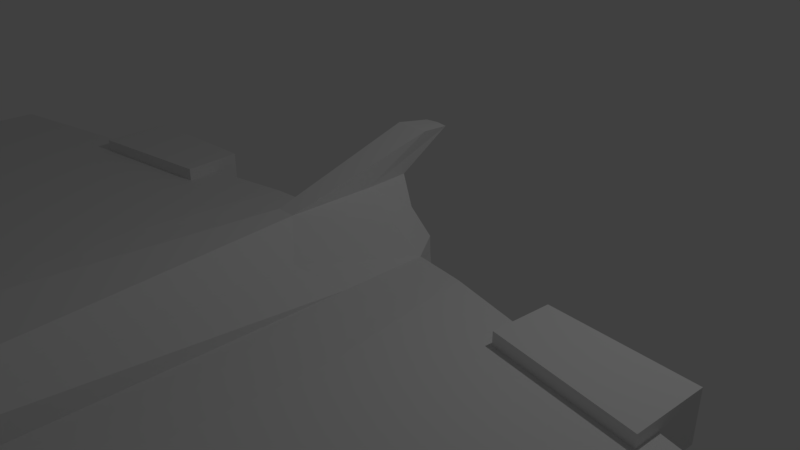 # Source: mob_04.blend  (saved by Blender 2.78.0; exported with 4.5.12 LTS)
import bpy
from mathutils import Matrix  # noqa: F401  (used for matrix-valued properties, if any)

bpy.ops.wm.read_factory_settings(use_empty=True)
scene = bpy.context.scene
scene.name = 'Scene'

# ---- collections
col_collection_1 = bpy.data.collections.new('Collection 1'); scene.collection.children.link(col_collection_1)

# ---- world
world_world = bpy.data.worlds.new('World'); scene.world = world_world
world_world.color = (0.05088, 0.05088, 0.05088)
world_world.use_sun_shadow = False
world_world.sun_shadow_jitter_overblur = 0.0
world_world.cycles.sampling_method = 'MANUAL'

# ---- cameras
cam_camera = bpy.data.cameras.new('Camera')
cam_camera.clip_end = 100.0
cam_camera.lens = 35.0
cam_camera.sensor_width = 32.0
cam_camera.sensor_height = 18.0
cam_camera.ortho_scale = 7.314
cam_camera.dof.focus_distance = 0.0
cam_camera.dof.aperture_fstop = 128.0

# ---- lights
light_lamp = bpy.data.lights.new('Lamp', 'POINT')
light_lamp.transmission_factor = 0.0
light_lamp.cutoff_distance = 30.0
light_lamp.energy = 100.0
light_lamp.shadow_buffer_clip_start = 1.001
light_lamp.shadow_soft_size = 0.1
light_lamp.shadow_maximum_resolution = 0.006
light_lamp.use_absolute_resolution = True

# ---- meshes
me_cube_001 = bpy.data.meshes.new('Cube.001')
me_cube_001.from_pydata([(0.6607, -9.136, -0.1647), (0.6607, -9.091, 0.9097), (0.7257, 0.4328, -0.2861), (0.4158, 0.3495, 0.7013), (0.0, 0.6258, -0.2861), (0.0, 0.5426, 1.0), (0.0, -9.351, -0.1647), (0.0, -9.305, 0.9097), (0.8701, -7.711, -0.6276), (0.8701, -7.683, 0.7615), (0.0, -7.683, 1.045), (0.0, -7.711, -0.6276), (0.9088, -0.2223, -1.14), (0.5151, -0.0826, 0.7013), (0.0, -0.2223, -1.14), (0.7257, 0.3728, 0.3979), (0.6607, -9.106, 0.5404), (0.0, -9.966, 0.6962), (0.0, 0.5659, 0.3979), (0.8701, -7.714, 0.3421), (0.9088, 0.02715, 0.3125), (0.7257, 0.3817, 0.168), (0.6607, -9.112, 0.3994), (0.0, -9.972, 0.5552), (0.0, 0.5748, 0.168), (0.8701, -7.726, 0.07371), (0.9088, 0.02715, 0.1754), (7.16, -6.064, 0.4226), (7.109, -1.36, 0.4068), (7.16, -6.076, 0.2796), (7.109, -1.36, 0.3338), (1.675, -7.079, 0.1445), (1.675, -7.068, 0.4129), (1.699, -0.1496, 0.2462), (1.699, -0.1496, 0.3833), (5.835, -6.184, 0.2796), (6.074, -1.128, 0.3337), (5.835, -6.172, 0.4225), (6.074, -1.128, 0.4067), (0.8766, -6.403, 0.7539), (0.0, -6.403, 1.038), (0.0, -6.385, -0.3327), (0.8766, -6.385, -0.3327), (0.8766, -6.411, 0.3371), (0.8766, -6.421, 0.09083), (7.174, -5.429, 0.4199), (7.174, -5.439, 0.2888), (1.787, -5.608, 0.408), (1.787, -5.618, 0.1616), (6.015, -5.295, 0.4198), (6.015, -5.305, 0.2887), (0.9028, -1.314, -0.3483), (1.939, -2.207, 0.3879), (5.975, -2.226, 0.4091), (0.5043, -1.548, 0.6297), (0.0, -1.254, 1.007), (0.0, -1.314, -0.3483), (0.9028, -1.166, 0.3171), (0.9028, -1.167, 0.1598), (7.121, -2.114, 0.4092), (7.121, -2.116, 0.3255), (1.939, -2.209, 0.2306), (5.975, -2.228, 0.3254), (12.04, -5.699, 0.2917), (12.04, -5.711, 0.1369), (12.59, -5.22, 0.2888), (12.59, -5.23, 0.1468), (12.9, -2.37, 0.2773), (12.9, -2.372, 0.1865), (0.103, 0.5152, 1.0), (0.1871, -9.351, -0.1647), (0.103, 0.5984, -0.2861), (0.1871, -9.305, 0.9097), (0.6513, -7.683, 1.045), (0.1235, -7.711, -0.6276), (0.129, -0.2223, -1.14), (0.129, -0.0826, 1.0), (0.1871, -9.966, 0.6962), (0.103, 0.5385, 0.3979), (0.103, 0.5473, 0.168), (0.1871, -9.972, 0.5552), (0.1245, -6.385, -0.3327), (0.6522, -6.403, 1.038), (0.1282, -1.254, 1.007), (0.1282, -1.314, -0.3483), (0.0, 1.215, 1.487), (0.0, 0.7511, 1.541), (0.1682, 1.187, 1.487), (0.2319, 0.7511, 1.541), (2.824, -0.8594, -0.09273), (2.824, -0.8594, 0.561), (2.886, -0.06601, -0.09273), (2.886, -0.06601, 0.561), (4.669, -1.154, -0.09273), (4.669, -1.154, 0.561), (4.714, -0.1787, -0.09273), (4.714, -0.1787, 0.561)], [], [(78, 69, 3, 15), (19, 9, 1, 16), (74, 8, 0, 70), (73, 10, 7, 72), (77, 72, 7, 17), (82, 40, 10, 73), (81, 42, 8, 74), (43, 39, 9, 19), (15, 3, 13, 20), (71, 2, 12, 75), (76, 69, 87, 88), (21, 15, 20, 26), (37, 35, 29, 27), (80, 77, 17, 23), (25, 19, 16, 22), (79, 78, 15, 21), (71, 79, 21, 2), (8, 25, 22, 0), (70, 80, 23, 6), (42, 44, 25, 8), (2, 21, 26, 12), (59, 45, 65, 67), (62, 36, 30, 60), (49, 37, 27, 45), (36, 38, 28, 30), (26, 20, 34, 33), (43, 19, 32, 47), (58, 26, 33, 61), (19, 25, 31, 32), (33, 34, 38, 36), (47, 32, 37, 49), (61, 33, 36, 62), (32, 31, 35, 37), (31, 48, 50, 35), (52, 47, 49, 53), (25, 44, 48, 31), (57, 43, 47, 52), (53, 49, 45, 59), (35, 50, 46, 29), (60, 59, 67, 68), (51, 58, 44, 42), (57, 54, 39, 43), (84, 51, 42, 81), (83, 55, 40, 82), (75, 12, 51, 84), (20, 13, 54, 57), (12, 26, 58, 51), (30, 28, 59, 60), (38, 53, 59, 28), (20, 57, 52, 34), (34, 52, 53, 38), (48, 61, 62, 50), (44, 58, 61, 48), (50, 62, 60, 46), (66, 65, 63, 64), (68, 67, 65, 66), (45, 27, 63, 65), (46, 60, 68, 66), (29, 46, 66, 64), (27, 29, 64, 63), (14, 75, 84, 56), (13, 76, 83, 54), (54, 83, 82, 39), (56, 84, 81, 41), (0, 22, 80, 70), (4, 24, 79, 71), (24, 18, 78, 79), (22, 16, 77, 80), (3, 69, 76, 13), (4, 71, 75, 14), (41, 81, 74, 11), (39, 82, 73, 9), (16, 1, 72, 77), (9, 73, 72, 1), (11, 74, 70, 6), (18, 5, 69, 78), (87, 85, 86, 88), (69, 5, 85, 87), (88, 83, 76), (83, 88, 86, 55), (89, 90, 92, 91), (91, 92, 96, 95), (95, 96, 94, 93), (93, 94, 90, 89), (91, 95, 93, 89), (96, 92, 90, 94)])
me_cube_001.use_remesh_preserve_volume = False
me_cube_001.use_remesh_preserve_attributes = False
me_cube_001.use_mirror_vertex_groups = False
me_cube_001.update()

# ---- objects
ob_cube = bpy.data.objects.new('Cube', me_cube_001)
ob_lamp = bpy.data.objects.new('Lamp', light_lamp)
ob_camera = bpy.data.objects.new('Camera', cam_camera)

# ---- transforms, parenting, visibility, modifiers, constraints
ob_cube.location = (0.0, 0.0, 0.0)
ob_cube.lineart.crease_threshold = 0.0
_m = ob_cube.modifiers.new('Mirror', 'MIRROR')
_m.use_clip = True
ob_lamp.location = (4.076, 1.005, 5.904)
ob_lamp.rotation_euler = (0.6503, 0.05522, 1.866)
ob_lamp.lock_rotations_4d = False
ob_lamp.empty_display_type = 'ARROWS'
ob_lamp.color = (0.0, 0.0, 0.0, 0.0)
ob_lamp.lineart.crease_threshold = 0.0
ob_camera.location = (7.481, -6.508, 5.344)
ob_camera.rotation_euler = (1.109, 0.0, 0.8149)
ob_camera.lock_rotations_4d = False
ob_camera.empty_display_type = 'ARROWS'
ob_camera.color = (0.0, 0.0, 0.0, 0.0)
ob_camera.display_type = 'WIRE'
ob_camera.lineart.crease_threshold = 0.0

# ---- collection membership
col_collection_1.objects.link(ob_cube)
col_collection_1.objects.link(ob_lamp)
col_collection_1.objects.link(ob_camera)

# ---- scene / render settings (as saved in the file)
scene.camera = ob_camera
scene.frame_start = 1; scene.frame_end = 250; scene.frame_set(1)
scene.render.engine = 'BLENDER_EEVEE_NEXT'
scene.render.resolution_percentage = 50
scene.render.dither_intensity = 0.0
scene.cycles.use_denoising = False
scene.cycles.samples = 128
scene.cycles.sampling_pattern = 'TABULATED_SOBOL'
scene.cycles.light_sampling_threshold = 0.0
scene.cycles.use_adaptive_sampling = False
scene.cycles.use_light_tree = False
scene.cycles.blur_glossy = 0.0
scene.cycles.sample_clamp_indirect = 0.0
scene.view_settings.view_transform = 'Standard'
bpy.context.view_layer.update()
